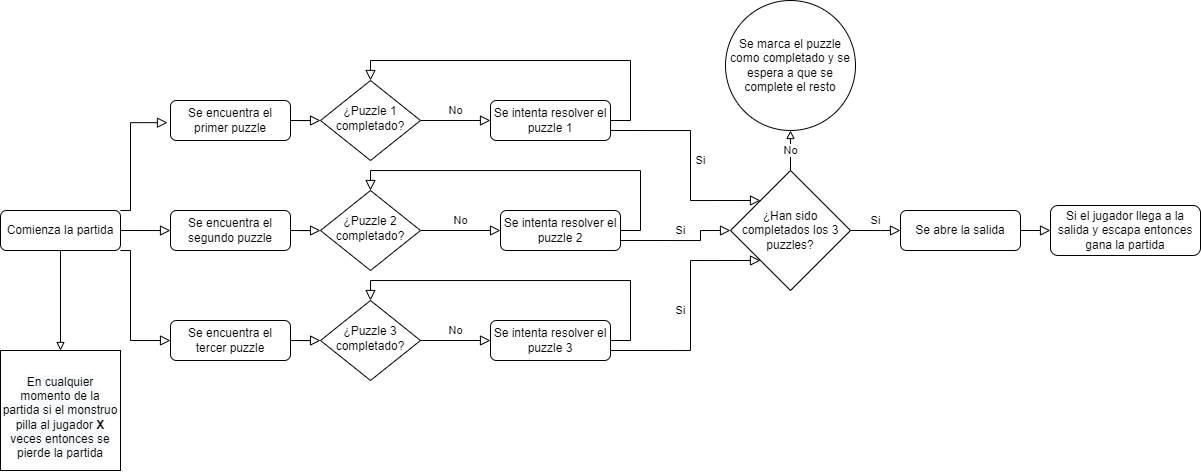

The diagram above was exported from draw.io. Its source (the exported page's mxGraphModel, read from the mxfile embedded in the PNG):
<mxGraphModel dx="1394" dy="775" grid="1" gridSize="10" guides="1" tooltips="1" connect="1" arrows="1" fold="1" page="1" pageScale="1" pageWidth="827" pageHeight="1169" math="0" shadow="0">
  <root>
    <mxCell id="WIyWlLk6GJQsqaUBKTNV-0" />
    <mxCell id="WIyWlLk6GJQsqaUBKTNV-1" parent="WIyWlLk6GJQsqaUBKTNV-0" />
    <mxCell id="WIyWlLk6GJQsqaUBKTNV-2" value="" style="rounded=0;html=1;jettySize=auto;orthogonalLoop=1;fontSize=11;endArrow=block;endFill=0;endSize=8;strokeWidth=1;shadow=0;labelBackgroundColor=none;edgeStyle=orthogonalEdgeStyle;" parent="WIyWlLk6GJQsqaUBKTNV-1" source="WIyWlLk6GJQsqaUBKTNV-3" target="WIyWlLk6GJQsqaUBKTNV-6" edge="1">
      <mxGeometry relative="1" as="geometry" />
    </mxCell>
    <mxCell id="WIyWlLk6GJQsqaUBKTNV-3" value="Se encuentra el primer puzzle" style="rounded=1;whiteSpace=wrap;html=1;fontSize=12;glass=0;strokeWidth=1;shadow=0;" parent="WIyWlLk6GJQsqaUBKTNV-1" vertex="1">
      <mxGeometry x="190" y="110" width="120" height="40" as="geometry" />
    </mxCell>
    <mxCell id="WIyWlLk6GJQsqaUBKTNV-5" value="No" style="edgeStyle=orthogonalEdgeStyle;rounded=0;html=1;jettySize=auto;orthogonalLoop=1;fontSize=11;endArrow=block;endFill=0;endSize=8;strokeWidth=1;shadow=0;labelBackgroundColor=none;" parent="WIyWlLk6GJQsqaUBKTNV-1" source="WIyWlLk6GJQsqaUBKTNV-6" target="WIyWlLk6GJQsqaUBKTNV-7" edge="1">
      <mxGeometry y="10" relative="1" as="geometry">
        <mxPoint as="offset" />
      </mxGeometry>
    </mxCell>
    <mxCell id="WIyWlLk6GJQsqaUBKTNV-6" value="¿Puzzle 1 completado?" style="rhombus;whiteSpace=wrap;html=1;shadow=0;fontFamily=Helvetica;fontSize=12;align=center;strokeWidth=1;spacing=6;spacingTop=-4;" parent="WIyWlLk6GJQsqaUBKTNV-1" vertex="1">
      <mxGeometry x="340" y="90" width="100" height="80" as="geometry" />
    </mxCell>
    <mxCell id="WIyWlLk6GJQsqaUBKTNV-7" value="Se intenta resolver el puzzle 1" style="rounded=1;whiteSpace=wrap;html=1;fontSize=12;glass=0;strokeWidth=1;shadow=0;" parent="WIyWlLk6GJQsqaUBKTNV-1" vertex="1">
      <mxGeometry x="510" y="110" width="120" height="40" as="geometry" />
    </mxCell>
    <mxCell id="X6k6FurFYST15PGhRXe_-0" value="Comienza la partida" style="rounded=1;whiteSpace=wrap;html=1;fontSize=12;glass=0;strokeWidth=1;shadow=0;" vertex="1" parent="WIyWlLk6GJQsqaUBKTNV-1">
      <mxGeometry x="20" y="220" width="120" height="40" as="geometry" />
    </mxCell>
    <mxCell id="X6k6FurFYST15PGhRXe_-1" value="" style="rounded=0;html=1;jettySize=auto;orthogonalLoop=1;fontSize=11;endArrow=block;endFill=0;endSize=8;strokeWidth=1;shadow=0;labelBackgroundColor=none;edgeStyle=orthogonalEdgeStyle;exitX=1;exitY=0;exitDx=0;exitDy=0;entryX=-0.025;entryY=0.554;entryDx=0;entryDy=0;entryPerimeter=0;" edge="1" parent="WIyWlLk6GJQsqaUBKTNV-1" source="X6k6FurFYST15PGhRXe_-0" target="WIyWlLk6GJQsqaUBKTNV-3">
      <mxGeometry relative="1" as="geometry">
        <mxPoint x="160" y="150" as="sourcePoint" />
        <mxPoint x="170" y="190" as="targetPoint" />
        <Array as="points">
          <mxPoint x="150" y="132" />
        </Array>
      </mxGeometry>
    </mxCell>
    <mxCell id="X6k6FurFYST15PGhRXe_-2" value="" style="edgeStyle=orthogonalEdgeStyle;rounded=0;html=1;jettySize=auto;orthogonalLoop=1;fontSize=11;endArrow=block;endFill=0;endSize=8;strokeWidth=1;shadow=0;labelBackgroundColor=none;exitX=1;exitY=0.5;exitDx=0;exitDy=0;entryX=0.5;entryY=0;entryDx=0;entryDy=0;" edge="1" parent="WIyWlLk6GJQsqaUBKTNV-1" source="WIyWlLk6GJQsqaUBKTNV-7" target="WIyWlLk6GJQsqaUBKTNV-6">
      <mxGeometry y="10" relative="1" as="geometry">
        <mxPoint as="offset" />
        <mxPoint x="499.9999999999998" y="30.000000000000227" as="sourcePoint" />
        <mxPoint x="500" y="80" as="targetPoint" />
        <Array as="points">
          <mxPoint x="650" y="130" />
          <mxPoint x="650" y="70" />
          <mxPoint x="390" y="70" />
        </Array>
      </mxGeometry>
    </mxCell>
    <mxCell id="X6k6FurFYST15PGhRXe_-3" value="" style="rounded=0;html=1;jettySize=auto;orthogonalLoop=1;fontSize=11;endArrow=block;endFill=0;endSize=8;strokeWidth=1;shadow=0;labelBackgroundColor=none;edgeStyle=orthogonalEdgeStyle;" edge="1" source="X6k6FurFYST15PGhRXe_-4" target="X6k6FurFYST15PGhRXe_-6" parent="WIyWlLk6GJQsqaUBKTNV-1">
      <mxGeometry relative="1" as="geometry" />
    </mxCell>
    <mxCell id="X6k6FurFYST15PGhRXe_-4" value="Se encuentra el segundo puzzle" style="rounded=1;whiteSpace=wrap;html=1;fontSize=12;glass=0;strokeWidth=1;shadow=0;" vertex="1" parent="WIyWlLk6GJQsqaUBKTNV-1">
      <mxGeometry x="190" y="220" width="120" height="40" as="geometry" />
    </mxCell>
    <mxCell id="X6k6FurFYST15PGhRXe_-5" value="No" style="edgeStyle=orthogonalEdgeStyle;rounded=0;html=1;jettySize=auto;orthogonalLoop=1;fontSize=11;endArrow=block;endFill=0;endSize=8;strokeWidth=1;shadow=0;labelBackgroundColor=none;" edge="1" source="X6k6FurFYST15PGhRXe_-6" target="X6k6FurFYST15PGhRXe_-7" parent="WIyWlLk6GJQsqaUBKTNV-1">
      <mxGeometry y="10" relative="1" as="geometry">
        <mxPoint as="offset" />
      </mxGeometry>
    </mxCell>
    <mxCell id="X6k6FurFYST15PGhRXe_-6" value="¿Puzzle 2 completado?" style="rhombus;whiteSpace=wrap;html=1;shadow=0;fontFamily=Helvetica;fontSize=12;align=center;strokeWidth=1;spacing=6;spacingTop=-4;" vertex="1" parent="WIyWlLk6GJQsqaUBKTNV-1">
      <mxGeometry x="340" y="200" width="100" height="80" as="geometry" />
    </mxCell>
    <mxCell id="X6k6FurFYST15PGhRXe_-7" value="Se intenta resolver el puzzle 2" style="rounded=1;whiteSpace=wrap;html=1;fontSize=12;glass=0;strokeWidth=1;shadow=0;" vertex="1" parent="WIyWlLk6GJQsqaUBKTNV-1">
      <mxGeometry x="520" y="220" width="120" height="40" as="geometry" />
    </mxCell>
    <mxCell id="X6k6FurFYST15PGhRXe_-8" value="" style="edgeStyle=orthogonalEdgeStyle;rounded=0;html=1;jettySize=auto;orthogonalLoop=1;fontSize=11;endArrow=block;endFill=0;endSize=8;strokeWidth=1;shadow=0;labelBackgroundColor=none;exitX=1;exitY=0.5;exitDx=0;exitDy=0;" edge="1" source="X6k6FurFYST15PGhRXe_-7" parent="WIyWlLk6GJQsqaUBKTNV-1">
      <mxGeometry y="10" relative="1" as="geometry">
        <mxPoint as="offset" />
        <mxPoint x="499.9999999999998" y="140.00000000000023" as="sourcePoint" />
        <mxPoint x="390" y="200" as="targetPoint" />
        <Array as="points">
          <mxPoint x="660" y="240" />
          <mxPoint x="660" y="180" />
          <mxPoint x="390" y="180" />
        </Array>
      </mxGeometry>
    </mxCell>
    <mxCell id="X6k6FurFYST15PGhRXe_-9" value="" style="rounded=0;html=1;jettySize=auto;orthogonalLoop=1;fontSize=11;endArrow=block;endFill=0;endSize=8;strokeWidth=1;shadow=0;labelBackgroundColor=none;edgeStyle=orthogonalEdgeStyle;" edge="1" source="X6k6FurFYST15PGhRXe_-10" target="X6k6FurFYST15PGhRXe_-12" parent="WIyWlLk6GJQsqaUBKTNV-1">
      <mxGeometry relative="1" as="geometry" />
    </mxCell>
    <mxCell id="X6k6FurFYST15PGhRXe_-10" value="Se encuentra el tercer puzzle" style="rounded=1;whiteSpace=wrap;html=1;fontSize=12;glass=0;strokeWidth=1;shadow=0;" vertex="1" parent="WIyWlLk6GJQsqaUBKTNV-1">
      <mxGeometry x="190" y="330" width="120" height="40" as="geometry" />
    </mxCell>
    <mxCell id="X6k6FurFYST15PGhRXe_-11" value="No" style="edgeStyle=orthogonalEdgeStyle;rounded=0;html=1;jettySize=auto;orthogonalLoop=1;fontSize=11;endArrow=block;endFill=0;endSize=8;strokeWidth=1;shadow=0;labelBackgroundColor=none;exitX=1;exitY=0.5;exitDx=0;exitDy=0;" edge="1" source="X6k6FurFYST15PGhRXe_-12" target="X6k6FurFYST15PGhRXe_-13" parent="WIyWlLk6GJQsqaUBKTNV-1">
      <mxGeometry y="10" relative="1" as="geometry">
        <mxPoint as="offset" />
        <mxPoint x="629.9999999999998" y="420.0000000000002" as="sourcePoint" />
      </mxGeometry>
    </mxCell>
    <mxCell id="X6k6FurFYST15PGhRXe_-12" value="¿Puzzle 3 completado?" style="rhombus;whiteSpace=wrap;html=1;shadow=0;fontFamily=Helvetica;fontSize=12;align=center;strokeWidth=1;spacing=6;spacingTop=-4;" vertex="1" parent="WIyWlLk6GJQsqaUBKTNV-1">
      <mxGeometry x="340" y="310" width="100" height="80" as="geometry" />
    </mxCell>
    <mxCell id="X6k6FurFYST15PGhRXe_-13" value="Se intenta resolver el puzzle 3" style="rounded=1;whiteSpace=wrap;html=1;fontSize=12;glass=0;strokeWidth=1;shadow=0;" vertex="1" parent="WIyWlLk6GJQsqaUBKTNV-1">
      <mxGeometry x="510" y="330" width="120" height="40" as="geometry" />
    </mxCell>
    <mxCell id="X6k6FurFYST15PGhRXe_-14" value="" style="edgeStyle=orthogonalEdgeStyle;rounded=0;html=1;jettySize=auto;orthogonalLoop=1;fontSize=11;endArrow=block;endFill=0;endSize=8;strokeWidth=1;shadow=0;labelBackgroundColor=none;exitX=1;exitY=0.5;exitDx=0;exitDy=0;entryX=0.5;entryY=0;entryDx=0;entryDy=0;" edge="1" source="X6k6FurFYST15PGhRXe_-13" target="X6k6FurFYST15PGhRXe_-12" parent="WIyWlLk6GJQsqaUBKTNV-1">
      <mxGeometry y="10" relative="1" as="geometry">
        <mxPoint as="offset" />
        <mxPoint x="739.9999999999998" y="360.0000000000002" as="sourcePoint" />
        <mxPoint x="350" y="260" as="targetPoint" />
        <Array as="points">
          <mxPoint x="650" y="350" />
          <mxPoint x="650" y="290" />
          <mxPoint x="390" y="290" />
        </Array>
      </mxGeometry>
    </mxCell>
    <mxCell id="X6k6FurFYST15PGhRXe_-17" value="" style="rounded=0;html=1;jettySize=auto;orthogonalLoop=1;fontSize=11;endArrow=block;endFill=0;endSize=8;strokeWidth=1;shadow=0;labelBackgroundColor=none;edgeStyle=orthogonalEdgeStyle;exitX=1;exitY=0.5;exitDx=0;exitDy=0;entryX=0;entryY=0.5;entryDx=0;entryDy=0;" edge="1" parent="WIyWlLk6GJQsqaUBKTNV-1" source="X6k6FurFYST15PGhRXe_-0" target="X6k6FurFYST15PGhRXe_-4">
      <mxGeometry relative="1" as="geometry">
        <mxPoint x="160" y="230" as="sourcePoint" />
        <mxPoint x="197" y="152.15999999999997" as="targetPoint" />
        <Array as="points">
          <mxPoint x="190" y="240" />
        </Array>
      </mxGeometry>
    </mxCell>
    <mxCell id="X6k6FurFYST15PGhRXe_-18" value="" style="rounded=0;html=1;jettySize=auto;orthogonalLoop=1;fontSize=11;endArrow=block;endFill=0;endSize=8;strokeWidth=1;shadow=0;labelBackgroundColor=none;edgeStyle=orthogonalEdgeStyle;exitX=1;exitY=1;exitDx=0;exitDy=0;entryX=0;entryY=0.5;entryDx=0;entryDy=0;" edge="1" parent="WIyWlLk6GJQsqaUBKTNV-1" source="X6k6FurFYST15PGhRXe_-0" target="X6k6FurFYST15PGhRXe_-10">
      <mxGeometry relative="1" as="geometry">
        <mxPoint x="160" y="250" as="sourcePoint" />
        <mxPoint x="200" y="250" as="targetPoint" />
        <Array as="points">
          <mxPoint x="150" y="350" />
        </Array>
      </mxGeometry>
    </mxCell>
    <mxCell id="X6k6FurFYST15PGhRXe_-19" value="¿Han sido completados los 3 puzzles?" style="rhombus;whiteSpace=wrap;html=1;" vertex="1" parent="WIyWlLk6GJQsqaUBKTNV-1">
      <mxGeometry x="750" y="180" width="120" height="120" as="geometry" />
    </mxCell>
    <mxCell id="X6k6FurFYST15PGhRXe_-20" value="Si" style="edgeStyle=orthogonalEdgeStyle;rounded=0;html=1;jettySize=auto;orthogonalLoop=1;fontSize=11;endArrow=block;endFill=0;endSize=8;strokeWidth=1;shadow=0;labelBackgroundColor=none;exitX=1;exitY=0.75;exitDx=0;exitDy=0;entryX=0;entryY=0;entryDx=0;entryDy=0;" edge="1" parent="WIyWlLk6GJQsqaUBKTNV-1" source="WIyWlLk6GJQsqaUBKTNV-7" target="X6k6FurFYST15PGhRXe_-19">
      <mxGeometry y="10" relative="1" as="geometry">
        <mxPoint as="offset" />
        <mxPoint x="640" y="150" as="sourcePoint" />
        <mxPoint x="710" y="140" as="targetPoint" />
        <Array as="points">
          <mxPoint x="710" y="140" />
          <mxPoint x="710" y="210" />
        </Array>
      </mxGeometry>
    </mxCell>
    <mxCell id="X6k6FurFYST15PGhRXe_-21" value="Si" style="edgeStyle=orthogonalEdgeStyle;rounded=0;html=1;jettySize=auto;orthogonalLoop=1;fontSize=11;endArrow=block;endFill=0;endSize=8;strokeWidth=1;shadow=0;labelBackgroundColor=none;exitX=1;exitY=0.75;exitDx=0;exitDy=0;entryX=0;entryY=0.5;entryDx=0;entryDy=0;" edge="1" parent="WIyWlLk6GJQsqaUBKTNV-1" source="X6k6FurFYST15PGhRXe_-7" target="X6k6FurFYST15PGhRXe_-19">
      <mxGeometry y="10" relative="1" as="geometry">
        <mxPoint as="offset" />
        <mxPoint x="650" y="260" as="sourcePoint" />
        <mxPoint x="800" y="330" as="targetPoint" />
        <Array as="points">
          <mxPoint x="720" y="250" />
          <mxPoint x="720" y="240" />
        </Array>
      </mxGeometry>
    </mxCell>
    <mxCell id="X6k6FurFYST15PGhRXe_-22" value="Si" style="edgeStyle=orthogonalEdgeStyle;rounded=0;html=1;jettySize=auto;orthogonalLoop=1;fontSize=11;endArrow=block;endFill=0;endSize=8;strokeWidth=1;shadow=0;labelBackgroundColor=none;exitX=1;exitY=0.75;exitDx=0;exitDy=0;entryX=0;entryY=1;entryDx=0;entryDy=0;" edge="1" parent="WIyWlLk6GJQsqaUBKTNV-1" source="X6k6FurFYST15PGhRXe_-13" target="X6k6FurFYST15PGhRXe_-19">
      <mxGeometry y="10" relative="1" as="geometry">
        <mxPoint as="offset" />
        <mxPoint x="670" y="350" as="sourcePoint" />
        <mxPoint x="780" y="340" as="targetPoint" />
        <Array as="points">
          <mxPoint x="710" y="360" />
          <mxPoint x="710" y="270" />
        </Array>
      </mxGeometry>
    </mxCell>
    <mxCell id="X6k6FurFYST15PGhRXe_-24" value="Se marca el puzzle como completado y se espera a que se complete el resto" style="ellipse;whiteSpace=wrap;html=1;aspect=fixed;" vertex="1" parent="WIyWlLk6GJQsqaUBKTNV-1">
      <mxGeometry x="745" y="10" width="130" height="130" as="geometry" />
    </mxCell>
    <mxCell id="X6k6FurFYST15PGhRXe_-25" value="Si" style="edgeStyle=orthogonalEdgeStyle;rounded=0;html=1;jettySize=auto;orthogonalLoop=1;fontSize=11;endArrow=block;endFill=0;endSize=8;strokeWidth=1;shadow=0;labelBackgroundColor=none;exitX=1;exitY=0.5;exitDx=0;exitDy=0;entryX=0;entryY=0.5;entryDx=0;entryDy=0;" edge="1" parent="WIyWlLk6GJQsqaUBKTNV-1" source="X6k6FurFYST15PGhRXe_-19" target="X6k6FurFYST15PGhRXe_-27">
      <mxGeometry y="10" relative="1" as="geometry">
        <mxPoint as="offset" />
        <mxPoint x="850" y="280" as="sourcePoint" />
        <mxPoint x="920" y="270" as="targetPoint" />
        <Array as="points">
          <mxPoint x="900" y="240" />
          <mxPoint x="900" y="240" />
        </Array>
      </mxGeometry>
    </mxCell>
    <mxCell id="X6k6FurFYST15PGhRXe_-27" value="Se abre la salida" style="rounded=1;whiteSpace=wrap;html=1;fontSize=12;glass=0;strokeWidth=1;shadow=0;" vertex="1" parent="WIyWlLk6GJQsqaUBKTNV-1">
      <mxGeometry x="920" y="220" width="120" height="40" as="geometry" />
    </mxCell>
    <mxCell id="X6k6FurFYST15PGhRXe_-28" value="" style="rounded=0;html=1;jettySize=auto;orthogonalLoop=1;fontSize=11;endArrow=block;endFill=0;endSize=8;strokeWidth=1;shadow=0;labelBackgroundColor=none;edgeStyle=orthogonalEdgeStyle;exitX=1;exitY=0.5;exitDx=0;exitDy=0;entryX=0;entryY=0.5;entryDx=0;entryDy=0;" edge="1" parent="WIyWlLk6GJQsqaUBKTNV-1" source="X6k6FurFYST15PGhRXe_-27" target="X6k6FurFYST15PGhRXe_-29">
      <mxGeometry relative="1" as="geometry">
        <mxPoint x="1050" y="237.84" as="sourcePoint" />
        <mxPoint x="1100" y="240" as="targetPoint" />
        <Array as="points" />
      </mxGeometry>
    </mxCell>
    <mxCell id="X6k6FurFYST15PGhRXe_-29" value="Si el jugador llega a la salida y escapa entonces gana la partida" style="rounded=1;whiteSpace=wrap;html=1;fontSize=12;glass=0;strokeWidth=1;shadow=0;" vertex="1" parent="WIyWlLk6GJQsqaUBKTNV-1">
      <mxGeometry x="1070" y="215" width="150" height="50" as="geometry" />
    </mxCell>
    <mxCell id="X6k6FurFYST15PGhRXe_-32" value="&lt;br&gt;&lt;span style=&quot;color: rgb(0, 0, 0); font-family: Helvetica; font-size: 12px; font-style: normal; font-variant-ligatures: normal; font-variant-caps: normal; font-weight: 400; letter-spacing: normal; orphans: 2; text-align: center; text-indent: 0px; text-transform: none; widows: 2; word-spacing: 0px; -webkit-text-stroke-width: 0px; background-color: rgb(248, 249, 250); text-decoration-thickness: initial; text-decoration-style: initial; text-decoration-color: initial; float: none; display: inline !important;&quot;&gt;En cualquier momento de la partida si el monstruo pilla al jugador &lt;/span&gt;&lt;span style=&quot;color: rgb(0, 0, 0); font-family: Helvetica; font-size: 12px; font-style: normal; font-variant-ligatures: normal; font-variant-caps: normal; letter-spacing: normal; orphans: 2; text-align: center; text-indent: 0px; text-transform: none; widows: 2; word-spacing: 0px; -webkit-text-stroke-width: 0px; background-color: rgb(248, 249, 250); text-decoration-thickness: initial; text-decoration-style: initial; text-decoration-color: initial; float: none; display: inline !important;&quot;&gt;&lt;b&gt;X &lt;/b&gt;&lt;/span&gt;&lt;span style=&quot;color: rgb(0, 0, 0); font-family: Helvetica; font-size: 12px; font-style: normal; font-variant-ligatures: normal; font-variant-caps: normal; font-weight: 400; letter-spacing: normal; orphans: 2; text-align: center; text-indent: 0px; text-transform: none; widows: 2; word-spacing: 0px; -webkit-text-stroke-width: 0px; background-color: rgb(248, 249, 250); text-decoration-thickness: initial; text-decoration-style: initial; text-decoration-color: initial; float: none; display: inline !important;&quot;&gt;veces entonces se pierde la partida&lt;/span&gt;&lt;br&gt;" style="whiteSpace=wrap;html=1;aspect=fixed;" vertex="1" parent="WIyWlLk6GJQsqaUBKTNV-1">
      <mxGeometry x="20" y="360" width="120" height="120" as="geometry" />
    </mxCell>
    <mxCell id="X6k6FurFYST15PGhRXe_-35" value="" style="endArrow=block;html=1;rounded=0;entryX=0.5;entryY=0;entryDx=0;entryDy=0;exitX=0.5;exitY=1;exitDx=0;exitDy=0;endFill=0;" edge="1" parent="WIyWlLk6GJQsqaUBKTNV-1" source="X6k6FurFYST15PGhRXe_-0" target="X6k6FurFYST15PGhRXe_-32">
      <mxGeometry width="50" height="50" relative="1" as="geometry">
        <mxPoint x="50" y="350" as="sourcePoint" />
        <mxPoint x="100" y="300" as="targetPoint" />
      </mxGeometry>
    </mxCell>
    <mxCell id="X6k6FurFYST15PGhRXe_-36" value="" style="endArrow=block;html=1;rounded=0;exitX=0.5;exitY=0;exitDx=0;exitDy=0;entryX=0.5;entryY=1;entryDx=0;entryDy=0;endFill=0;" edge="1" parent="WIyWlLk6GJQsqaUBKTNV-1" source="X6k6FurFYST15PGhRXe_-19" target="X6k6FurFYST15PGhRXe_-24">
      <mxGeometry relative="1" as="geometry">
        <mxPoint x="790" y="160" as="sourcePoint" />
        <mxPoint x="890" y="160" as="targetPoint" />
      </mxGeometry>
    </mxCell>
    <mxCell id="X6k6FurFYST15PGhRXe_-37" value="No" style="edgeLabel;resizable=0;html=1;align=center;verticalAlign=middle;" connectable="0" vertex="1" parent="X6k6FurFYST15PGhRXe_-36">
      <mxGeometry relative="1" as="geometry" />
    </mxCell>
  </root>
</mxGraphModel>